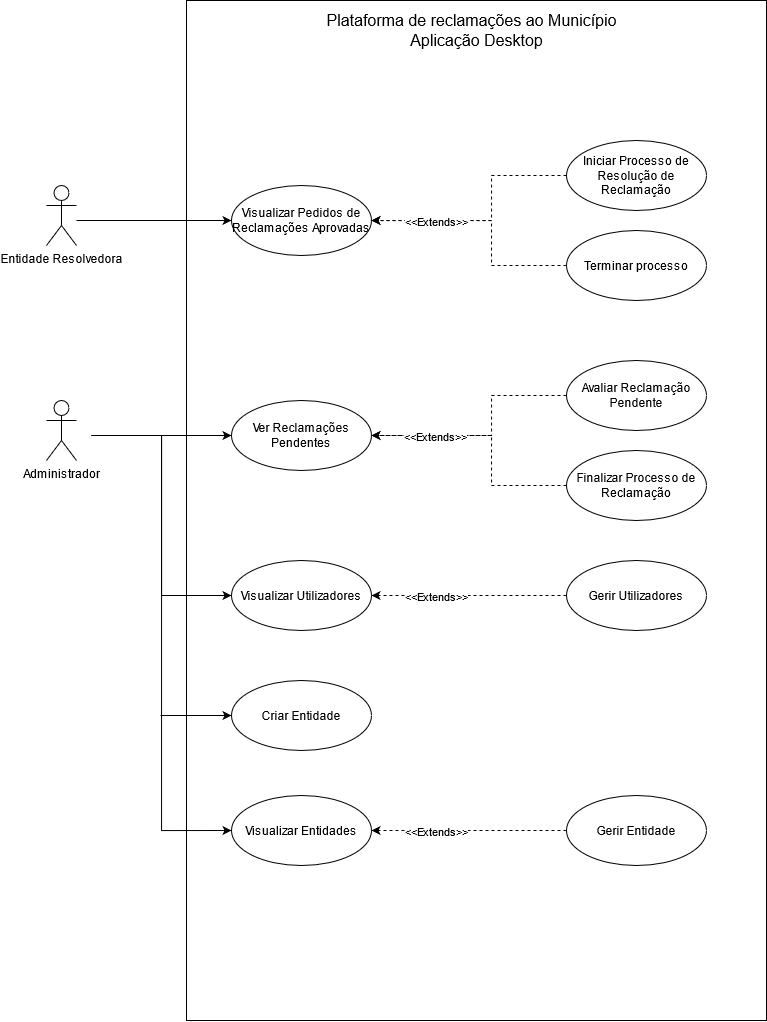

The diagram above was exported from draw.io. Its source (the exported page's mxGraphModel, read from the mxfile embedded in the PNG):
<mxGraphModel dx="2500" dy="931" grid="1" gridSize="10" guides="1" tooltips="1" connect="1" arrows="1" fold="1" page="1" pageScale="1" pageWidth="827" pageHeight="1169" math="0" shadow="0">
  <root>
    <mxCell id="0" />
    <mxCell id="1" parent="0" />
    <mxCell id="OmD_Ws-kqqnIf-lp3qXM-156" value="" style="verticalLabelPosition=bottom;verticalAlign=top;html=1;shape=mxgraph.basic.rect;fillColor2=none;strokeWidth=1;size=20;indent=5;" parent="1" vertex="1">
      <mxGeometry x="180" y="70" width="580" height="1020" as="geometry" />
    </mxCell>
    <mxCell id="OmD_Ws-kqqnIf-lp3qXM-19" value="Plataforma de reclamações ao Município" style="text;html=1;align=center;verticalAlign=middle;resizable=0;points=[];autosize=1;fontSize=16;" parent="1" vertex="1">
      <mxGeometry x="310" y="80" width="310" height="20" as="geometry" />
    </mxCell>
    <mxCell id="OmD_Ws-kqqnIf-lp3qXM-71" style="edgeStyle=orthogonalEdgeStyle;rounded=0;orthogonalLoop=1;jettySize=auto;html=1;" parent="1" target="OmD_Ws-kqqnIf-lp3qXM-64" edge="1">
      <mxGeometry relative="1" as="geometry">
        <mxPoint x="85" y="505" as="sourcePoint" />
      </mxGeometry>
    </mxCell>
    <mxCell id="OmD_Ws-kqqnIf-lp3qXM-88" style="edgeStyle=orthogonalEdgeStyle;rounded=0;orthogonalLoop=1;jettySize=auto;html=1;entryX=0;entryY=0.5;entryDx=0;entryDy=0;" parent="1" target="OmD_Ws-kqqnIf-lp3qXM-87" edge="1">
      <mxGeometry relative="1" as="geometry">
        <mxPoint x="85" y="505" as="sourcePoint" />
      </mxGeometry>
    </mxCell>
    <mxCell id="OmD_Ws-kqqnIf-lp3qXM-103" style="edgeStyle=orthogonalEdgeStyle;rounded=0;orthogonalLoop=1;jettySize=auto;html=1;entryX=0;entryY=0.5;entryDx=0;entryDy=0;" parent="1" target="OmD_Ws-kqqnIf-lp3qXM-76" edge="1">
      <mxGeometry relative="1" as="geometry">
        <mxPoint x="85" y="505" as="sourcePoint" />
      </mxGeometry>
    </mxCell>
    <mxCell id="OmD_Ws-kqqnIf-lp3qXM-61" value="Administrador" style="shape=umlActor;verticalLabelPosition=bottom;verticalAlign=top;html=1;" parent="1" vertex="1">
      <mxGeometry x="40" y="470" width="30" height="60" as="geometry" />
    </mxCell>
    <mxCell id="OmD_Ws-kqqnIf-lp3qXM-64" value="Ver Reclamações Pendentes" style="ellipse;whiteSpace=wrap;html=1;" parent="1" vertex="1">
      <mxGeometry x="225" y="470" width="140" height="70" as="geometry" />
    </mxCell>
    <mxCell id="OmD_Ws-kqqnIf-lp3qXM-143" style="edgeStyle=orthogonalEdgeStyle;rounded=0;orthogonalLoop=1;jettySize=auto;html=1;entryX=1;entryY=0.5;entryDx=0;entryDy=0;dashed=1;endArrow=classic;endFill=1;" parent="1" source="OmD_Ws-kqqnIf-lp3qXM-66" target="OmD_Ws-kqqnIf-lp3qXM-64" edge="1">
      <mxGeometry relative="1" as="geometry">
        <Array as="points">
          <mxPoint x="485" y="465" />
          <mxPoint x="485" y="505" />
        </Array>
      </mxGeometry>
    </mxCell>
    <mxCell id="OmD_Ws-kqqnIf-lp3qXM-66" value="Avaliar Reclamação Pendente" style="ellipse;whiteSpace=wrap;html=1;" parent="1" vertex="1">
      <mxGeometry x="560" y="430" width="140" height="70" as="geometry" />
    </mxCell>
    <mxCell id="OmD_Ws-kqqnIf-lp3qXM-144" style="edgeStyle=orthogonalEdgeStyle;rounded=0;orthogonalLoop=1;jettySize=auto;html=1;entryX=1;entryY=0.5;entryDx=0;entryDy=0;dashed=1;endArrow=classic;endFill=1;" parent="1" source="OmD_Ws-kqqnIf-lp3qXM-70" target="OmD_Ws-kqqnIf-lp3qXM-64" edge="1">
      <mxGeometry relative="1" as="geometry">
        <Array as="points">
          <mxPoint x="485" y="555" />
          <mxPoint x="485" y="505" />
        </Array>
      </mxGeometry>
    </mxCell>
    <mxCell id="OmD_Ws-kqqnIf-lp3qXM-145" value="&amp;lt;&amp;lt;Extends&amp;gt;&amp;gt;" style="edgeLabel;html=1;align=center;verticalAlign=middle;resizable=0;points=[];" parent="OmD_Ws-kqqnIf-lp3qXM-144" vertex="1" connectable="0">
      <mxGeometry x="0.6898" y="1" relative="1" as="geometry">
        <mxPoint x="25.67" y="-1" as="offset" />
      </mxGeometry>
    </mxCell>
    <mxCell id="OmD_Ws-kqqnIf-lp3qXM-70" value="Finalizar Processo de Reclamação" style="ellipse;whiteSpace=wrap;html=1;" parent="1" vertex="1">
      <mxGeometry x="560" y="520" width="140" height="70" as="geometry" />
    </mxCell>
    <mxCell id="OmD_Ws-kqqnIf-lp3qXM-76" value="Visualizar Utilizadores" style="ellipse;whiteSpace=wrap;html=1;" parent="1" vertex="1">
      <mxGeometry x="225" y="630" width="140" height="70" as="geometry" />
    </mxCell>
    <mxCell id="OmD_Ws-kqqnIf-lp3qXM-140" style="edgeStyle=orthogonalEdgeStyle;rounded=0;orthogonalLoop=1;jettySize=auto;html=1;entryX=1;entryY=0.5;entryDx=0;entryDy=0;dashed=1;endArrow=classic;endFill=1;" parent="1" source="OmD_Ws-kqqnIf-lp3qXM-80" target="OmD_Ws-kqqnIf-lp3qXM-76" edge="1">
      <mxGeometry relative="1" as="geometry" />
    </mxCell>
    <mxCell id="OmD_Ws-kqqnIf-lp3qXM-141" value="&amp;lt;&amp;lt;Extends&amp;gt;&amp;gt;" style="edgeLabel;html=1;align=center;verticalAlign=middle;resizable=0;points=[];" parent="OmD_Ws-kqqnIf-lp3qXM-140" vertex="1" connectable="0">
      <mxGeometry x="0.3924" y="-1" relative="1" as="geometry">
        <mxPoint x="4.86" y="1" as="offset" />
      </mxGeometry>
    </mxCell>
    <mxCell id="OmD_Ws-kqqnIf-lp3qXM-80" value="Gerir Utilizadores" style="ellipse;whiteSpace=wrap;html=1;" parent="1" vertex="1">
      <mxGeometry x="560" y="630" width="140" height="70" as="geometry" />
    </mxCell>
    <mxCell id="OmD_Ws-kqqnIf-lp3qXM-85" value="Criar Entidade" style="ellipse;whiteSpace=wrap;html=1;" parent="1" vertex="1">
      <mxGeometry x="225" y="750" width="140" height="70" as="geometry" />
    </mxCell>
    <mxCell id="OmD_Ws-kqqnIf-lp3qXM-87" value="Visualizar Entidades" style="ellipse;whiteSpace=wrap;html=1;" parent="1" vertex="1">
      <mxGeometry x="225" y="865" width="140" height="70" as="geometry" />
    </mxCell>
    <mxCell id="OmD_Ws-kqqnIf-lp3qXM-91" style="edgeStyle=orthogonalEdgeStyle;rounded=0;orthogonalLoop=1;jettySize=auto;html=1;dashed=1;" parent="1" source="OmD_Ws-kqqnIf-lp3qXM-90" target="OmD_Ws-kqqnIf-lp3qXM-87" edge="1">
      <mxGeometry relative="1" as="geometry" />
    </mxCell>
    <mxCell id="OmD_Ws-kqqnIf-lp3qXM-92" value="&amp;lt;&amp;lt;Extends&amp;gt;&amp;gt;" style="edgeLabel;html=1;align=center;verticalAlign=middle;resizable=0;points=[];" parent="OmD_Ws-kqqnIf-lp3qXM-91" vertex="1" connectable="0">
      <mxGeometry x="0.3324" relative="1" as="geometry">
        <mxPoint x="-1.3399999999999999" as="offset" />
      </mxGeometry>
    </mxCell>
    <mxCell id="OmD_Ws-kqqnIf-lp3qXM-90" value="Gerir Entidade" style="ellipse;whiteSpace=wrap;html=1;" parent="1" vertex="1">
      <mxGeometry x="560" y="865" width="140" height="70" as="geometry" />
    </mxCell>
    <mxCell id="OmD_Ws-kqqnIf-lp3qXM-113" style="edgeStyle=orthogonalEdgeStyle;rounded=0;orthogonalLoop=1;jettySize=auto;html=1;exitX=0.5;exitY=0.5;exitDx=0;exitDy=0;exitPerimeter=0;entryX=0;entryY=0.5;entryDx=0;entryDy=0;" parent="1" target="OmD_Ws-kqqnIf-lp3qXM-110" edge="1">
      <mxGeometry relative="1" as="geometry">
        <mxPoint x="70" y="290" as="sourcePoint" />
      </mxGeometry>
    </mxCell>
    <mxCell id="OmD_Ws-kqqnIf-lp3qXM-104" value="Entidade Resolvedora" style="shape=umlActor;verticalLabelPosition=bottom;verticalAlign=top;html=1;" parent="1" vertex="1">
      <mxGeometry x="40" y="255" width="30" height="60" as="geometry" />
    </mxCell>
    <mxCell id="OmD_Ws-kqqnIf-lp3qXM-110" value="Visualizar Pedidos de Reclamações Aprovadas" style="ellipse;whiteSpace=wrap;html=1;" parent="1" vertex="1">
      <mxGeometry x="225" y="255" width="140" height="70" as="geometry" />
    </mxCell>
    <mxCell id="OmD_Ws-kqqnIf-lp3qXM-153" style="edgeStyle=orthogonalEdgeStyle;rounded=0;orthogonalLoop=1;jettySize=auto;html=1;entryX=1;entryY=0.5;entryDx=0;entryDy=0;endArrow=classic;endFill=1;dashed=1;" parent="1" source="OmD_Ws-kqqnIf-lp3qXM-111" target="OmD_Ws-kqqnIf-lp3qXM-110" edge="1">
      <mxGeometry relative="1" as="geometry">
        <Array as="points">
          <mxPoint x="485" y="245" />
          <mxPoint x="485" y="290" />
        </Array>
      </mxGeometry>
    </mxCell>
    <mxCell id="OmD_Ws-kqqnIf-lp3qXM-111" value="Iniciar Processo de Resolução de Reclamação" style="ellipse;whiteSpace=wrap;html=1;" parent="1" vertex="1">
      <mxGeometry x="560" y="210" width="140" height="70" as="geometry" />
    </mxCell>
    <mxCell id="OmD_Ws-kqqnIf-lp3qXM-154" style="edgeStyle=orthogonalEdgeStyle;rounded=0;orthogonalLoop=1;jettySize=auto;html=1;entryX=1;entryY=0.5;entryDx=0;entryDy=0;endArrow=classic;endFill=1;dashed=1;" parent="1" source="OmD_Ws-kqqnIf-lp3qXM-112" target="OmD_Ws-kqqnIf-lp3qXM-110" edge="1">
      <mxGeometry relative="1" as="geometry">
        <Array as="points">
          <mxPoint x="485" y="335" />
          <mxPoint x="485" y="290" />
        </Array>
      </mxGeometry>
    </mxCell>
    <mxCell id="OmD_Ws-kqqnIf-lp3qXM-155" value="&amp;lt;&amp;lt;Extends&amp;gt;&amp;gt;" style="edgeLabel;html=1;align=center;verticalAlign=middle;resizable=0;points=[];" parent="OmD_Ws-kqqnIf-lp3qXM-154" vertex="1" connectable="0">
      <mxGeometry x="0.7447" y="-1" relative="1" as="geometry">
        <mxPoint x="34" y="1" as="offset" />
      </mxGeometry>
    </mxCell>
    <mxCell id="OmD_Ws-kqqnIf-lp3qXM-112" value="Terminar processo" style="ellipse;whiteSpace=wrap;html=1;" parent="1" vertex="1">
      <mxGeometry x="560" y="300" width="140" height="70" as="geometry" />
    </mxCell>
    <mxCell id="mLpzgPxT3Xc18QM6_XGV-1" value="Aplicação Desktop" style="text;html=1;align=center;verticalAlign=middle;resizable=0;points=[];autosize=1;fontSize=16;" vertex="1" parent="1">
      <mxGeometry x="395" y="100" width="150" height="20" as="geometry" />
    </mxCell>
    <mxCell id="mLpzgPxT3Xc18QM6_XGV-6" value="" style="endArrow=classic;html=1;entryX=0;entryY=0.5;entryDx=0;entryDy=0;" edge="1" parent="1" target="OmD_Ws-kqqnIf-lp3qXM-85">
      <mxGeometry width="50" height="50" relative="1" as="geometry">
        <mxPoint x="154" y="785" as="sourcePoint" />
        <mxPoint x="215" y="785" as="targetPoint" />
      </mxGeometry>
    </mxCell>
  </root>
</mxGraphModel>